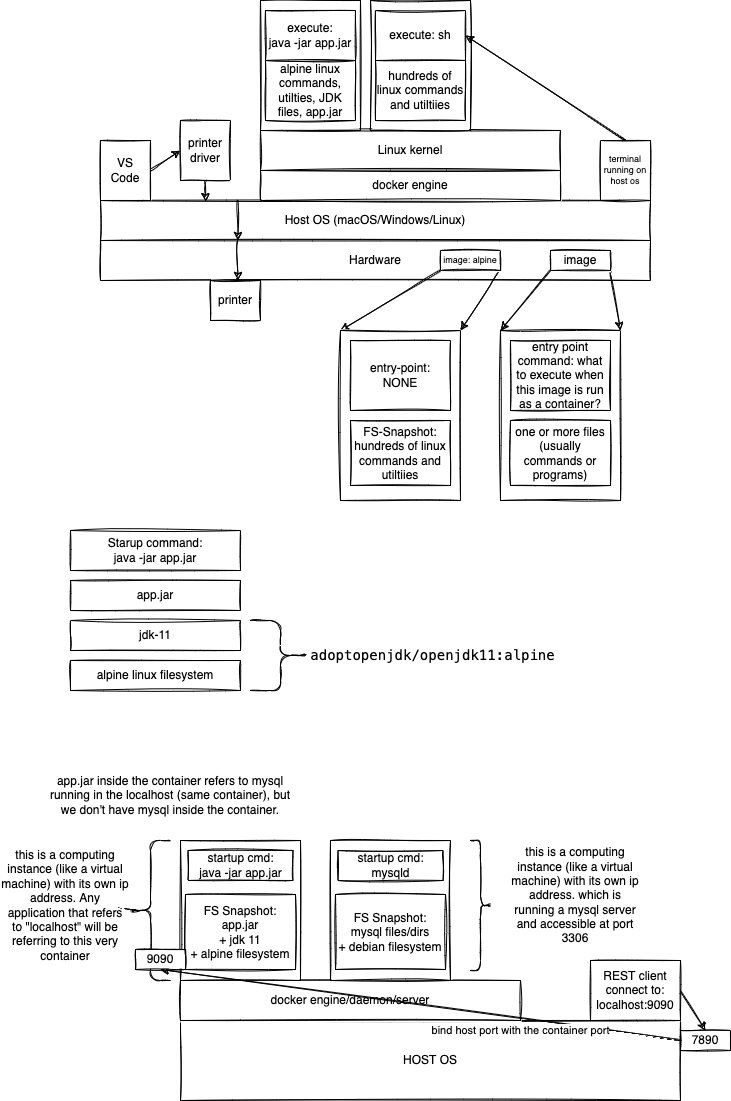

The diagram above was exported from draw.io. Its source (the exported page's mxGraphModel, read from the mxfile embedded in the PNG):
<mxGraphModel dx="821" dy="412" grid="1" gridSize="10" guides="1" tooltips="1" connect="1" arrows="1" fold="1" page="1" pageScale="1" pageWidth="827" pageHeight="1169" math="0" shadow="0">
  <root>
    <mxCell id="0" />
    <mxCell id="1" parent="0" />
    <mxCell id="3" value="Host OS (macOS/Windows/Linux)" style="rounded=0;whiteSpace=wrap;html=1;sketch=1;" parent="1" vertex="1">
      <mxGeometry x="150" y="380" width="550" height="40" as="geometry" />
    </mxCell>
    <mxCell id="2" value="Hardware" style="rounded=0;whiteSpace=wrap;html=1;sketch=1;" parent="1" vertex="1">
      <mxGeometry x="150" y="420" width="550" height="40" as="geometry" />
    </mxCell>
    <mxCell id="8" style="edgeStyle=none;html=1;exitX=0.25;exitY=0;exitDx=0;exitDy=0;entryX=0.25;entryY=0;entryDx=0;entryDy=0;curved=1;sketch=1;" parent="1" source="3" target="2" edge="1">
      <mxGeometry relative="1" as="geometry" />
    </mxCell>
    <mxCell id="6" style="edgeStyle=none;html=1;exitX=1;exitY=0.5;exitDx=0;exitDy=0;entryX=0;entryY=0.5;entryDx=0;entryDy=0;curved=1;sketch=1;" parent="1" source="4" target="5" edge="1">
      <mxGeometry relative="1" as="geometry" />
    </mxCell>
    <mxCell id="4" value="VS Code" style="rounded=0;whiteSpace=wrap;html=1;sketch=1;" parent="1" vertex="1">
      <mxGeometry x="150" y="320" width="50" height="60" as="geometry" />
    </mxCell>
    <mxCell id="7" style="edgeStyle=none;html=1;exitX=0.5;exitY=1;exitDx=0;exitDy=0;entryX=0.191;entryY=0.028;entryDx=0;entryDy=0;entryPerimeter=0;curved=1;sketch=1;" parent="1" source="5" target="3" edge="1">
      <mxGeometry relative="1" as="geometry" />
    </mxCell>
    <mxCell id="5" value="printer&lt;br&gt;driver" style="rounded=0;whiteSpace=wrap;html=1;sketch=1;" parent="1" vertex="1">
      <mxGeometry x="230" y="300" width="50" height="60" as="geometry" />
    </mxCell>
    <mxCell id="10" style="edgeStyle=none;html=1;exitX=0.25;exitY=0;exitDx=0;exitDy=0;entryX=0.25;entryY=1;entryDx=0;entryDy=0;curved=1;sketch=1;" parent="1" source="2" target="2" edge="1">
      <mxGeometry relative="1" as="geometry" />
    </mxCell>
    <mxCell id="11" value="printer" style="rounded=0;whiteSpace=wrap;html=1;sketch=1;" parent="1" vertex="1">
      <mxGeometry x="260" y="460" width="50" height="40" as="geometry" />
    </mxCell>
    <mxCell id="12" value="docker engine" style="rounded=0;whiteSpace=wrap;html=1;sketch=1;" parent="1" vertex="1">
      <mxGeometry x="310" y="350" width="300" height="30" as="geometry" />
    </mxCell>
    <mxCell id="13" value="Linux kernel" style="rounded=0;whiteSpace=wrap;html=1;sketch=1;" parent="1" vertex="1">
      <mxGeometry x="310" y="310" width="300" height="40" as="geometry" />
    </mxCell>
    <mxCell id="16" style="edgeStyle=none;html=1;exitX=0;exitY=1;exitDx=0;exitDy=0;entryX=0;entryY=0;entryDx=0;entryDy=0;curved=1;sketch=1;" parent="1" source="14" target="15" edge="1">
      <mxGeometry relative="1" as="geometry" />
    </mxCell>
    <mxCell id="17" style="edgeStyle=none;html=1;exitX=1;exitY=1;exitDx=0;exitDy=0;entryX=1;entryY=0;entryDx=0;entryDy=0;curved=1;sketch=1;" parent="1" source="14" target="15" edge="1">
      <mxGeometry relative="1" as="geometry" />
    </mxCell>
    <mxCell id="14" value="image" style="rounded=0;whiteSpace=wrap;html=1;sketch=1;" parent="1" vertex="1">
      <mxGeometry x="600" y="430" width="60" height="20" as="geometry" />
    </mxCell>
    <mxCell id="15" value="" style="rounded=0;whiteSpace=wrap;html=1;sketch=1;" parent="1" vertex="1">
      <mxGeometry x="550" y="510" width="120" height="170" as="geometry" />
    </mxCell>
    <mxCell id="18" value="one or more files (usually commands or programs)" style="rounded=0;whiteSpace=wrap;html=1;sketch=1;" parent="1" vertex="1">
      <mxGeometry x="560" y="600" width="100" height="65" as="geometry" />
    </mxCell>
    <mxCell id="19" value="entry point command: what to execute when this image is run as a container?" style="rounded=0;whiteSpace=wrap;html=1;sketch=1;" parent="1" vertex="1">
      <mxGeometry x="560" y="520" width="100" height="70" as="geometry" />
    </mxCell>
    <mxCell id="20" value="" style="rounded=0;whiteSpace=wrap;html=1;sketch=1;" parent="1" vertex="1">
      <mxGeometry x="310" y="180" width="100" height="130" as="geometry" />
    </mxCell>
    <mxCell id="21" value="alpine linux commands, utilties, JDK files, app.jar" style="rounded=0;whiteSpace=wrap;html=1;sketch=1;" parent="1" vertex="1">
      <mxGeometry x="315" y="240" width="90" height="60" as="geometry" />
    </mxCell>
    <mxCell id="22" value="execute:&lt;br&gt;java -jar app.jar" style="rounded=0;whiteSpace=wrap;html=1;sketch=1;" parent="1" vertex="1">
      <mxGeometry x="315" y="190" width="90" height="50" as="geometry" />
    </mxCell>
    <mxCell id="27" style="edgeStyle=none;html=1;exitX=0;exitY=1;exitDx=0;exitDy=0;entryX=0;entryY=0;entryDx=0;entryDy=0;fontSize=9;curved=1;sketch=1;" parent="1" source="23" target="24" edge="1">
      <mxGeometry relative="1" as="geometry" />
    </mxCell>
    <mxCell id="28" style="edgeStyle=none;html=1;exitX=1;exitY=1;exitDx=0;exitDy=0;entryX=1;entryY=0;entryDx=0;entryDy=0;fontSize=9;curved=1;sketch=1;" parent="1" source="23" target="24" edge="1">
      <mxGeometry relative="1" as="geometry" />
    </mxCell>
    <mxCell id="23" value="image: alpine" style="rounded=0;whiteSpace=wrap;html=1;fontSize=9;sketch=1;" parent="1" vertex="1">
      <mxGeometry x="490" y="430" width="60" height="20" as="geometry" />
    </mxCell>
    <mxCell id="24" value="" style="rounded=0;whiteSpace=wrap;html=1;sketch=1;" parent="1" vertex="1">
      <mxGeometry x="390" y="510" width="120" height="170" as="geometry" />
    </mxCell>
    <mxCell id="25" value="FS-Snapshot:&lt;br&gt;hundreds of linux commands and utiltiies" style="rounded=0;whiteSpace=wrap;html=1;sketch=1;" parent="1" vertex="1">
      <mxGeometry x="400" y="600" width="100" height="65" as="geometry" />
    </mxCell>
    <mxCell id="26" value="entry-point: NONE" style="rounded=0;whiteSpace=wrap;html=1;sketch=1;" parent="1" vertex="1">
      <mxGeometry x="400" y="520" width="100" height="70" as="geometry" />
    </mxCell>
    <mxCell id="29" value="" style="rounded=0;whiteSpace=wrap;html=1;sketch=1;" parent="1" vertex="1">
      <mxGeometry x="420" y="180" width="100" height="130" as="geometry" />
    </mxCell>
    <mxCell id="30" value="hundreds of linux commands and utiltiies" style="rounded=0;whiteSpace=wrap;html=1;sketch=1;" parent="1" vertex="1">
      <mxGeometry x="425" y="240" width="90" height="60" as="geometry" />
    </mxCell>
    <mxCell id="31" value="execute: sh" style="rounded=0;whiteSpace=wrap;html=1;sketch=1;" parent="1" vertex="1">
      <mxGeometry x="425" y="190" width="90" height="50" as="geometry" />
    </mxCell>
    <mxCell id="33" style="edgeStyle=none;html=1;exitX=0.5;exitY=0;exitDx=0;exitDy=0;entryX=1;entryY=0.5;entryDx=0;entryDy=0;fontSize=9;curved=1;sketch=1;" parent="1" source="32" target="31" edge="1">
      <mxGeometry relative="1" as="geometry" />
    </mxCell>
    <mxCell id="32" value="terminal running on host os" style="rounded=0;whiteSpace=wrap;html=1;fontSize=9;sketch=1;" parent="1" vertex="1">
      <mxGeometry x="650" y="320" width="50" height="60" as="geometry" />
    </mxCell>
    <mxCell id="34" value="Starup command:&lt;br&gt;java -jar app.jar" style="rounded=0;whiteSpace=wrap;html=1;sketch=1;" vertex="1" parent="1">
      <mxGeometry x="120" y="710" width="170" height="40" as="geometry" />
    </mxCell>
    <mxCell id="35" value="app.jar" style="rounded=0;whiteSpace=wrap;html=1;sketch=1;" vertex="1" parent="1">
      <mxGeometry x="120" y="760" width="170" height="30" as="geometry" />
    </mxCell>
    <mxCell id="36" value="jdk-11" style="rounded=0;whiteSpace=wrap;html=1;sketch=1;" vertex="1" parent="1">
      <mxGeometry x="120" y="800" width="170" height="30" as="geometry" />
    </mxCell>
    <mxCell id="37" value="alpine linux filesystem" style="rounded=0;whiteSpace=wrap;html=1;sketch=1;" vertex="1" parent="1">
      <mxGeometry x="120" y="840" width="170" height="30" as="geometry" />
    </mxCell>
    <mxCell id="38" value="" style="shape=curlyBracket;whiteSpace=wrap;html=1;rounded=1;flipH=1;size=0.5;sketch=1;" vertex="1" parent="1">
      <mxGeometry x="300" y="800" width="60" height="70" as="geometry" />
    </mxCell>
    <mxCell id="39" value="&lt;div style=&quot;background-color: rgb(255 , 255 , 255) ; font-family: &amp;#34;menlo&amp;#34; , &amp;#34;monaco&amp;#34; , &amp;#34;courier new&amp;#34; , monospace ; font-size: 14px ; line-height: 21px&quot;&gt;adoptopenjdk/openjdk11:alpine&lt;/div&gt;" style="text;html=1;strokeColor=none;fillColor=none;align=center;verticalAlign=middle;whiteSpace=wrap;rounded=0;sketch=1;" vertex="1" parent="1">
      <mxGeometry x="425" y="820" width="115" height="30" as="geometry" />
    </mxCell>
    <mxCell id="40" value="HOST OS" style="rounded=0;whiteSpace=wrap;html=1;sketch=1;" vertex="1" parent="1">
      <mxGeometry x="230" y="1200" width="500" height="80" as="geometry" />
    </mxCell>
    <mxCell id="41" value="docker engine/daemon/server" style="rounded=0;whiteSpace=wrap;html=1;sketch=1;" vertex="1" parent="1">
      <mxGeometry x="230" y="1160" width="340" height="40" as="geometry" />
    </mxCell>
    <mxCell id="42" value="" style="rounded=0;whiteSpace=wrap;html=1;sketch=1;" vertex="1" parent="1">
      <mxGeometry x="230" y="1020" width="120" height="140" as="geometry" />
    </mxCell>
    <mxCell id="43" value="startup cmd:&lt;br&gt;java -jar app.jar" style="rounded=0;whiteSpace=wrap;html=1;sketch=1;" vertex="1" parent="1">
      <mxGeometry x="237.5" y="1030" width="105" height="30" as="geometry" />
    </mxCell>
    <mxCell id="44" value="FS Snapshot:&lt;br&gt;app.jar&lt;br&gt;+ jdk 11&lt;br&gt;+ alpine filesystem" style="rounded=0;whiteSpace=wrap;html=1;sketch=1;" vertex="1" parent="1">
      <mxGeometry x="235" y="1074" width="110" height="75" as="geometry" />
    </mxCell>
    <mxCell id="45" value="" style="shape=curlyBracket;whiteSpace=wrap;html=1;rounded=1;sketch=1;" vertex="1" parent="1">
      <mxGeometry x="180" y="1020" width="40" height="140" as="geometry" />
    </mxCell>
    <mxCell id="46" value="this is a computing instance (like a virtual machine) with its own ip address. Any application that refers to &quot;localhost&quot; will be referring to this very container" style="text;html=1;strokeColor=none;fillColor=none;align=center;verticalAlign=middle;whiteSpace=wrap;rounded=0;sketch=1;" vertex="1" parent="1">
      <mxGeometry x="50" y="1020" width="130" height="130" as="geometry" />
    </mxCell>
    <mxCell id="47" value="app.jar inside the container refers to mysql running in the localhost (same container), but we don't have mysql inside the container." style="text;html=1;strokeColor=none;fillColor=none;align=center;verticalAlign=middle;whiteSpace=wrap;rounded=0;sketch=1;" vertex="1" parent="1">
      <mxGeometry x="90" y="950" width="260" height="50" as="geometry" />
    </mxCell>
    <mxCell id="48" value="" style="rounded=0;whiteSpace=wrap;html=1;sketch=1;" vertex="1" parent="1">
      <mxGeometry x="380" y="1020" width="120" height="140" as="geometry" />
    </mxCell>
    <mxCell id="49" value="startup cmd:&lt;br&gt;mysqld" style="rounded=0;whiteSpace=wrap;html=1;sketch=1;" vertex="1" parent="1">
      <mxGeometry x="387.5" y="1030" width="105" height="30" as="geometry" />
    </mxCell>
    <mxCell id="50" value="FS Snapshot:&lt;br&gt;mysql files/dirs&lt;br&gt;+ debian filesystem" style="rounded=0;whiteSpace=wrap;html=1;sketch=1;" vertex="1" parent="1">
      <mxGeometry x="385" y="1074" width="110" height="75" as="geometry" />
    </mxCell>
    <mxCell id="51" value="" style="shape=curlyBracket;whiteSpace=wrap;html=1;rounded=1;flipH=1;sketch=1;" vertex="1" parent="1">
      <mxGeometry x="520" y="1020" width="20" height="130" as="geometry" />
    </mxCell>
    <mxCell id="52" value="this is a computing instance (like a virtual machine) with its own ip address. which is running a mysql server and accessible at port 3306" style="text;html=1;strokeColor=none;fillColor=none;align=center;verticalAlign=middle;whiteSpace=wrap;rounded=0;sketch=1;" vertex="1" parent="1">
      <mxGeometry x="560" y="1010" width="130" height="130" as="geometry" />
    </mxCell>
    <mxCell id="56" style="edgeStyle=none;curved=1;sketch=1;html=1;exitX=1;exitY=0.5;exitDx=0;exitDy=0;entryX=0.5;entryY=0;entryDx=0;entryDy=0;" edge="1" parent="1" source="53" target="55">
      <mxGeometry relative="1" as="geometry" />
    </mxCell>
    <mxCell id="53" value="REST client&lt;br&gt;connect to:&lt;br&gt;localhost:9090" style="rounded=0;whiteSpace=wrap;html=1;sketch=1;" vertex="1" parent="1">
      <mxGeometry x="640" y="1140" width="90" height="60" as="geometry" />
    </mxCell>
    <mxCell id="58" value="bind host port with the container port" style="edgeStyle=none;curved=1;sketch=1;html=1;exitX=0;exitY=0.5;exitDx=0;exitDy=0;entryX=0.5;entryY=1;entryDx=0;entryDy=0;" edge="1" parent="1" source="55" target="57">
      <mxGeometry x="-0.3907" y="12" relative="1" as="geometry">
        <mxPoint as="offset" />
      </mxGeometry>
    </mxCell>
    <mxCell id="55" value="7890" style="rounded=0;whiteSpace=wrap;html=1;sketch=1;" vertex="1" parent="1">
      <mxGeometry x="730" y="1210" width="50" height="20" as="geometry" />
    </mxCell>
    <mxCell id="57" value="9090" style="rounded=0;whiteSpace=wrap;html=1;sketch=1;" vertex="1" parent="1">
      <mxGeometry x="185" y="1129" width="50" height="20" as="geometry" />
    </mxCell>
  </root>
</mxGraphModel>